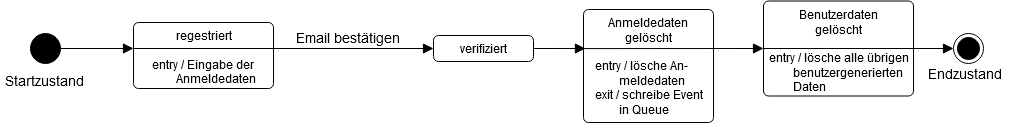

The diagram above was exported from draw.io. Its source (the exported page's mxGraphModel, read from the mxfile embedded in the PNG):
<mxGraphModel dx="1673" dy="908" grid="1" gridSize="10" guides="1" tooltips="1" connect="1" arrows="1" fold="1" page="1" pageScale="1" pageWidth="827" pageHeight="1169" math="0" shadow="0">
  <root>
    <mxCell id="0" />
    <mxCell id="1" parent="0" />
    <mxCell id="-s6BJE9e7-yUcUJ7xsYU-1" value="" style="ellipse;fillColor=strokeColor;" vertex="1" parent="1">
      <mxGeometry x="77" y="145" width="30" height="30" as="geometry" />
    </mxCell>
    <mxCell id="-s6BJE9e7-yUcUJ7xsYU-2" value="" style="ellipse;html=1;shape=endState;fillColor=strokeColor;" vertex="1" parent="1">
      <mxGeometry x="1000" y="145" width="30" height="30" as="geometry" />
    </mxCell>
    <mxCell id="-s6BJE9e7-yUcUJ7xsYU-3" value="&lt;div&gt;verifiziert&lt;/div&gt;&lt;div&gt;&lt;br&gt;&lt;/div&gt;&lt;div align=&quot;left&quot;&gt;&lt;br&gt;&lt;/div&gt;" style="html=1;align=center;verticalAlign=top;rounded=1;absoluteArcSize=1;arcSize=10;dashed=0;" vertex="1" parent="1">
      <mxGeometry x="480" y="147" width="100" height="26" as="geometry" />
    </mxCell>
    <mxCell id="-s6BJE9e7-yUcUJ7xsYU-4" value="&lt;div&gt;regestriert&lt;/div&gt;&lt;div&gt;&lt;br&gt;&lt;/div&gt;&lt;div align=&quot;left&quot;&gt;entry / Eingabe der &lt;br&gt;&lt;/div&gt;&lt;div align=&quot;left&quot;&gt;&lt;span style=&quot;white-space: pre;&quot;&gt;&#09;&lt;/span&gt;Anmeldedaten&lt;br&gt;&lt;/div&gt;" style="html=1;align=center;verticalAlign=top;rounded=1;absoluteArcSize=1;arcSize=10;dashed=0;" vertex="1" parent="1">
      <mxGeometry x="180" y="134" width="140" height="66" as="geometry" />
    </mxCell>
    <mxCell id="-s6BJE9e7-yUcUJ7xsYU-5" value="&lt;div&gt;Anmeldedaten &lt;br&gt;&lt;/div&gt;&lt;div&gt;gelöscht&lt;/div&gt;&lt;div&gt;&lt;br&gt;&lt;/div&gt;&lt;div align=&quot;left&quot;&gt;entry / lösche An-&lt;/div&gt;&lt;div align=&quot;left&quot;&gt;&lt;span style=&quot;&quot;&gt;&#09;&lt;/span&gt;&lt;span style=&quot;white-space: pre;&quot;&gt;&#09;&lt;/span&gt;meldedaten&lt;/div&gt;&lt;div align=&quot;left&quot;&gt;exit / schreibe Event &lt;br&gt;&lt;/div&gt;&lt;div align=&quot;left&quot;&gt;&lt;span style=&quot;white-space: pre;&quot;&gt;&#09;&lt;/span&gt;in Queue&lt;/div&gt;" style="html=1;align=center;verticalAlign=top;rounded=1;absoluteArcSize=1;arcSize=10;dashed=0;" vertex="1" parent="1">
      <mxGeometry x="630" y="121" width="130" height="113" as="geometry" />
    </mxCell>
    <mxCell id="-s6BJE9e7-yUcUJ7xsYU-6" value="&lt;div&gt;Benutzerdaten &lt;br&gt;&lt;/div&gt;&lt;div&gt;gelöscht&lt;/div&gt;&lt;div&gt;&lt;br&gt;&lt;/div&gt;&lt;div align=&quot;left&quot;&gt;entry / lösche alle übrigen&lt;br&gt;&lt;/div&gt;&lt;div align=&quot;left&quot;&gt;&lt;span style=&quot;white-space: pre;&quot;&gt;&#09;&lt;/span&gt;benutzergenerierten&lt;/div&gt;&lt;div align=&quot;left&quot;&gt;&lt;span style=&quot;white-space: pre;&quot;&gt;&#09;&lt;/span&gt;Daten&lt;br&gt;&lt;/div&gt;" style="html=1;align=center;verticalAlign=top;rounded=1;absoluteArcSize=1;arcSize=10;dashed=0;" vertex="1" parent="1">
      <mxGeometry x="810" y="112.5" width="150" height="95" as="geometry" />
    </mxCell>
    <mxCell id="-s6BJE9e7-yUcUJ7xsYU-7" value="&lt;div&gt;&lt;br&gt;&lt;/div&gt;&lt;div&gt;&lt;font style=&quot;font-size: 14px;&quot;&gt;Startzustand&lt;/font&gt;&lt;br&gt;&lt;/div&gt;" style="text;html=1;strokeColor=none;fillColor=none;spacing=5;spacingTop=-20;whiteSpace=wrap;overflow=hidden;rounded=0;" vertex="1" parent="1">
      <mxGeometry x="47" y="180" width="90" height="30" as="geometry" />
    </mxCell>
    <mxCell id="-s6BJE9e7-yUcUJ7xsYU-9" value="" style="endArrow=block;startArrow=none;endFill=1;startFill=0;endSize=8;html=1;verticalAlign=bottom;labelBackgroundColor=none;strokeWidth=1;rounded=0;fontSize=14;exitX=1;exitY=0.5;exitDx=0;exitDy=0;" edge="1" parent="1" source="-s6BJE9e7-yUcUJ7xsYU-1">
      <mxGeometry width="160" relative="1" as="geometry">
        <mxPoint x="330" y="250" as="sourcePoint" />
        <mxPoint x="180" y="160" as="targetPoint" />
      </mxGeometry>
    </mxCell>
    <mxCell id="-s6BJE9e7-yUcUJ7xsYU-11" value="" style="endArrow=block;startArrow=none;endFill=1;startFill=0;endSize=8;html=1;verticalAlign=bottom;labelBackgroundColor=none;strokeWidth=1;rounded=0;fontSize=14;exitX=1;exitY=0.5;exitDx=0;exitDy=0;entryX=0.015;entryY=0.345;entryDx=0;entryDy=0;entryPerimeter=0;" edge="1" parent="1" source="-s6BJE9e7-yUcUJ7xsYU-3" target="-s6BJE9e7-yUcUJ7xsYU-5">
      <mxGeometry width="160" relative="1" as="geometry">
        <mxPoint x="600" y="194.5" as="sourcePoint" />
        <mxPoint x="760" y="194.5" as="targetPoint" />
      </mxGeometry>
    </mxCell>
    <mxCell id="-s6BJE9e7-yUcUJ7xsYU-13" value="" style="endArrow=block;startArrow=none;endFill=1;startFill=0;endSize=8;html=1;verticalAlign=bottom;labelBackgroundColor=none;strokeWidth=1;rounded=0;fontSize=14;exitX=0;exitY=0.5;exitDx=0;exitDy=0;entryX=0;entryY=0.5;entryDx=0;entryDy=0;" edge="1" parent="1" source="-s6BJE9e7-yUcUJ7xsYU-6" target="-s6BJE9e7-yUcUJ7xsYU-2">
      <mxGeometry width="160" relative="1" as="geometry">
        <mxPoint x="-100" y="200" as="sourcePoint" />
        <mxPoint x="60" y="200" as="targetPoint" />
      </mxGeometry>
    </mxCell>
    <mxCell id="-s6BJE9e7-yUcUJ7xsYU-18" value="Email bestätigen" style="html=1;verticalAlign=bottom;labelBackgroundColor=none;endArrow=block;endFill=1;rounded=0;fontSize=14;entryX=0;entryY=0.5;entryDx=0;entryDy=0;strokeWidth=1;endSize=8;" edge="1" parent="1" target="-s6BJE9e7-yUcUJ7xsYU-3">
      <mxGeometry x="0.4286" width="160" relative="1" as="geometry">
        <mxPoint x="180" y="160" as="sourcePoint" />
        <mxPoint x="710" y="250" as="targetPoint" />
        <mxPoint as="offset" />
      </mxGeometry>
    </mxCell>
    <mxCell id="-s6BJE9e7-yUcUJ7xsYU-19" value="" style="html=1;verticalAlign=bottom;labelBackgroundColor=none;endArrow=block;endFill=1;rounded=0;fontSize=14;entryX=0;entryY=0.5;entryDx=0;entryDy=0;strokeWidth=1;endSize=8;exitX=0.002;exitY=0.346;exitDx=0;exitDy=0;exitPerimeter=0;" edge="1" parent="1" source="-s6BJE9e7-yUcUJ7xsYU-5" target="-s6BJE9e7-yUcUJ7xsYU-6">
      <mxGeometry x="0.2667" width="160" relative="1" as="geometry">
        <mxPoint x="600" y="240" as="sourcePoint" />
        <mxPoint x="900" y="240" as="targetPoint" />
        <mxPoint as="offset" />
      </mxGeometry>
    </mxCell>
    <mxCell id="-s6BJE9e7-yUcUJ7xsYU-23" value="&lt;div&gt;&lt;br&gt;&lt;/div&gt;&lt;div&gt;&lt;font style=&quot;font-size: 14px;&quot;&gt;Endzustand&lt;/font&gt;&lt;br&gt;&lt;/div&gt;" style="text;html=1;strokeColor=none;fillColor=none;spacing=5;spacingTop=-20;whiteSpace=wrap;overflow=hidden;rounded=0;" vertex="1" parent="1">
      <mxGeometry x="970" y="173" width="90" height="30" as="geometry" />
    </mxCell>
  </root>
</mxGraphModel>